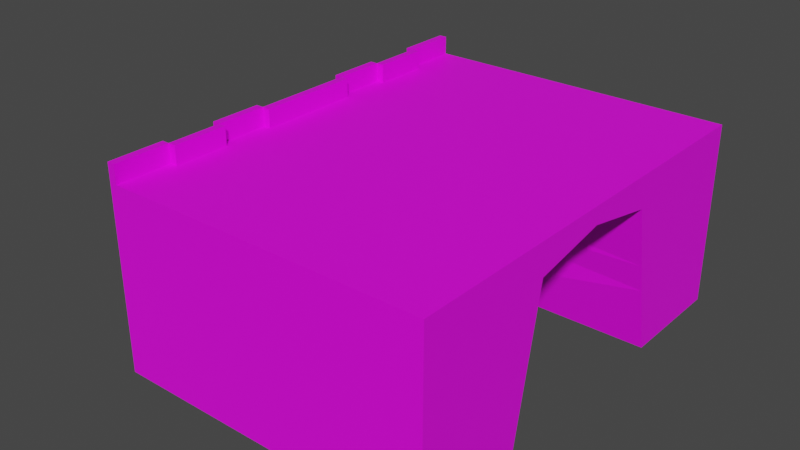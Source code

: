 # Source: tunnelmiddle.blend  (saved by Blender 2.80.47; exported with 4.5.12 LTS)
import bpy
from mathutils import Matrix  # noqa: F401  (used for matrix-valued properties, if any)

bpy.ops.wm.read_factory_settings(use_empty=True)
scene = bpy.context.scene
scene.name = 'Scene'

# ---- collections
col_collection = bpy.data.collections.new('Collection'); scene.collection.children.link(col_collection)

# ---- images (referenced by path relative to the original .blend; pixels are not part of the script)
import os
ASSET_DIR = os.environ.get("B2B_ASSET_DIR", "")  # directory of the original .blend (textures are referenced by path, not embedded)
HERE = os.path.dirname(os.path.abspath(__file__))  # packed textures are extracted next to this script under _unpacked/

def load_image(name, relpath, width, height, colorspace="sRGB"):
    """Load a texture the original file referenced (path relative to the .blend, or extracted next to this script)."""
    p = next((c for c in (os.path.join(HERE, relpath), os.path.join(ASSET_DIR, relpath)) if relpath and os.path.exists(c)), "")
    if p:
        img = bpy.data.images.load(p, check_existing=True)
        img.name = name
    else:  # same state as the original file: an image datablock whose file is absent (Cycles renders it pink)
        img = bpy.data.images.new(name, width, height)
        img.source = "FILE"
        img.filepath = "//" + (relpath or name)
    img.colorspace_settings.name = colorspace
    return img
img_tunnelmiddle = load_image('tunnelmiddle', 'tunnelmiddle.png', 1024, 1024, 'sRGB')

# ---- materials (node trees are filled in below, after node groups)
mat_material_001 = bpy.data.materials.new('Material.001')
mat_material_001.use_transparent_shadow = False
mat_material_001.roughness = 0.25

# ---- material node trees
mat_material_001.use_nodes = True; mat_material_001.node_tree.nodes.clear()
_N = mat_material_001.node_tree.nodes; _L = mat_material_001.node_tree.links
n0 = _N.new('ShaderNodeOutputMaterial'); n0.name = 'Material Output'; n0.location = (300, 300)
n1 = _N.new('ShaderNodeBsdfPrincipled'); n1.name = 'Principled BSDF'; n1.location = (10, 300)
n1.distribution = 'GGX'
n1.subsurface_method = 'BURLEY'
n1.inputs[3].default_value = 1.45
n2 = _N.new('ShaderNodeTexImage'); n2.name = 'Image Texture'; n2.location = (-280, 275)
n2.image = img_tunnelmiddle
_L.new(n1.outputs[0], n0.inputs[0])
_L.new(n2.outputs[0], n1.inputs[0])
n0.is_active_output = True

# ---- world
world_world = bpy.data.worlds.new('World'); scene.world = world_world
world_world.use_nodes = True; world_world.node_tree.nodes.clear()
_N = world_world.node_tree.nodes; _L = world_world.node_tree.links
n0 = _N.new('ShaderNodeOutputWorld'); n0.name = 'World Output'; n0.location = (300, 300)
n1 = _N.new('ShaderNodeBackground'); n1.name = 'Background'; n1.location = (10, 300)
n1.inputs[0].default_value = (0.05088, 0.05088, 0.05088, 1.0)
_L.new(n1.outputs[0], n0.inputs[0])
n0.is_active_output = True
world_world.color = (0.05088, 0.05088, 0.05088)
world_world.use_sun_shadow = False
world_world.sun_shadow_jitter_overblur = 0.0

# ---- meshes
me_cube_001 = bpy.data.meshes.new('Cube.001')
me_cube_001.from_pydata([(-1.0, 1.408, 1.0), (1.0, 1.408, 1.0), (-1.0, 1.408, -5.96e-08), (1.0, 1.408, -5.96e-08), (-1.0, 0.0, 1.0), (1.0, 0.0, 1.0), (-1.0, 0.679, 1.0), (-1.0, 0.6783, -5.96e-08), (1.0, 0.679, 1.0), (1.0, 0.6783, -5.96e-08), (-1.0, 1.408, 0.9059), (1.0, 1.408, 0.9059), (1.0, 0.0, 0.9059), (-1.0, 0.0, 0.9059), (1.0, 0.4854, 0.8277), (-1.0, 0.4823, 0.8451), (-0.9052, 1.408, 1.0), (-0.9052, 1.408, -5.96e-08), (-0.9052, 0.0, 0.9059), (-0.9052, 0.0, 1.0), (-0.9052, 0.6783, 0.9059), (-0.9052, 0.679, 1.0), (-0.9052, 0.6783, -5.96e-08), (-0.9052, 1.408, 0.9059), (-1.0, 1.043, 1.0), (-1.0, 0.3395, 1.0), (-0.9526, 1.408, 1.0), (-0.9526, 0.0, 1.0), (-0.9526, 0.679, 1.0), (-0.9052, 1.043, 1.0), (-0.9052, 0.3395, 1.0), (-0.9526, 1.043, 1.0), (-0.9526, 0.3395, 1.0), (-1.0, 1.043, 1.1), (-1.0, 1.408, 1.1), (-1.0, 0.3395, 1.1), (-1.0, 0.679, 1.1), (-0.9526, 0.0, 1.1), (-0.9052, 0.0, 1.1), (-0.9526, 0.679, 1.1), (-0.9052, 0.679, 1.1), (-0.9052, 1.043, 1.1), (-0.9052, 0.3395, 1.1), (-0.9526, 1.408, 1.1), (-0.9526, 1.043, 1.1), (-0.9526, 0.3395, 1.1), (-1.0, 1.408, 0.5493), (1.0, 1.408, 0.5493), (1.0, 0.5614, 0.5018), (-1.0, 0.5595, 0.5124), (-0.9052, 1.408, 0.5493), (-0.9052, 0.6783, 0.5493), (-1.0, 1.408, 0.3904), (1.0, 1.408, 0.3904), (1.0, 0.5952, 0.3567), (-1.0, 0.5939, 0.3642), (-0.9052, 1.408, 0.3904), (-0.9052, 0.6783, 0.3904), (-1.468, 0.5595, 0.5124), (-1.468, 1.408, 0.5493), (-1.468, 1.408, 0.3904), (-1.468, 0.5939, 0.3642), (-1.468, 0.5595, 0.5124), (-1.468, 1.408, 0.5493), (-1.468, 1.408, 0.3904), (-1.468, 0.5939, 0.3642)], [(61, 65), (64, 60), (63, 59), (58, 62)], [(15, 6, 24, 0, 10), (23, 16, 1, 11), (22, 7, 2, 17), (32, 25, 4, 27), (14, 8, 5, 12), (11, 1, 8, 14), (31, 24, 6, 28), (18, 20, 14, 12), (13, 4, 25, 6, 15), (47, 11, 14, 48), (57, 55, 7, 22), (50, 23, 11, 47), (49, 15, 10, 46), (46, 10, 23, 50), (54, 57, 22, 9), (13, 15, 20, 18), (1, 16, 29, 21, 8), (8, 21, 30, 19, 5), (9, 22, 17, 3), (10, 0, 26, 16, 23), (6, 25, 35, 36), (16, 26, 31, 29), (32, 27, 37, 45), (21, 29, 41, 40), (21, 28, 32, 30), (24, 31, 44, 33), (41, 44, 39, 40), (43, 34, 33, 44), (42, 45, 37, 38), (39, 36, 35, 45), (28, 6, 36, 39), (19, 30, 42, 38), (32, 28, 39, 45), (28, 21, 40, 39), (30, 32, 45, 42), (25, 32, 45, 35), (31, 28, 39, 44), (31, 26, 43, 44), (0, 24, 33, 34), (29, 31, 44, 41), (26, 0, 34, 43), (12, 14, 15, 13), (14, 20, 15), (14, 20, 51, 48), (52, 46, 50, 56), (56, 50, 47, 53), (20, 15, 49, 51), (53, 47, 48, 54), (3, 53, 54, 9), (17, 56, 53, 3), (7, 55, 52, 2), (2, 52, 56, 17), (48, 51, 57, 54), (51, 49, 55, 57), (46, 52, 55, 49)])
_uv = me_cube_001.uv_layers.new(name='UVMap')
_uv.uv.foreach_set('vector', [0.06443, 0.7208, 0.02944, 0.673, 0.02944, 0.5845, 0.02944, 0.496, 0.05069, 0.496, 0.3823, 0.4699, 0.361, 0.4699, 0.361, 0.007285, 0.3823, 0.007285, 0.3384, 0.5305, 0.3384, 0.5075, 0.5031, 0.508, 0.5031, 0.5309, 0.3051, 0.7371, 0.3159, 0.7371, 0.3159, 0.8195, 0.3051, 0.8195, 0.6395, 0.6255, 0.6005, 0.6724, 0.6005, 0.5078, 0.6218, 0.5078, 0.6218, 0.8492, 0.6005, 0.8492, 0.6005, 0.6724, 0.6395, 0.6255, 0.3159, 0.7225, 0.3051, 0.7225, 0.3051, 0.634, 0.3159, 0.634, 0.9932, 0.9688, 0.84, 0.9684, 0.8831, 0.509, 0.9932, 0.5078, 0.05069, 0.8379, 0.02944, 0.8379, 0.02944, 0.7555, 0.02944, 0.673, 0.06443, 0.7208, 0.7024, 0.8492, 0.6218, 0.8492, 0.6395, 0.6255, 0.7131, 0.6439, 0.7168, 0.03107, 0.7215, 0.007285, 0.8048, 0.007838, 0.8048, 0.03085, 0.4629, 0.4699, 0.3823, 0.4699, 0.3823, 0.007285, 0.4629, 0.007285, 0.1396, 0.7021, 0.06443, 0.7208, 0.05069, 0.496, 0.1313, 0.496, 0.4629, 0.493, 0.3823, 0.493, 0.3823, 0.4699, 0.4629, 0.4699, 0.7232, 0.4926, 0.7168, 0.03107, 0.8048, 0.03085, 0.8048, 0.4932, 0.9932, 0.9918, 0.8839, 0.9927, 0.84, 0.9684, 0.9932, 0.9688, 0.3248, 0.007285, 0.3248, 0.4699, 0.2425, 0.4699, 0.1602, 0.4699, 0.1602, 0.007288, 0.1602, 0.007288, 0.1602, 0.4699, 0.08347, 0.4699, 0.006778, 0.4699, 0.006778, 0.00729, 0.3384, 0.9916, 0.3384, 0.5305, 0.5031, 0.5309, 0.5031, 0.992, 0.3823, 0.493, 0.361, 0.493, 0.361, 0.4815, 0.361, 0.4699, 0.3823, 0.4699, 0.02944, 0.673, 0.02944, 0.7555, 0.006778, 0.7555, 0.006778, 0.673, 0.3248, 0.4699, 0.3248, 0.4815, 0.2425, 0.4815, 0.2425, 0.4699, 0.5394, 0.6106, 0.5394, 0.6931, 0.5167, 0.6931, 0.5167, 0.6106, 0.5529, 0.5959, 0.5529, 0.5075, 0.5756, 0.5075, 0.5756, 0.5959, 0.1602, 0.4699, 0.1602, 0.4815, 0.08347, 0.4815, 0.08347, 0.4699, 0.07956, 0.8525, 0.09027, 0.8525, 0.09027, 0.8768, 0.07956, 0.8768, 0.5529, 0.7135, 0.5636, 0.7135, 0.5636, 0.802, 0.5529, 0.802, 0.2796, 0.8194, 0.2689, 0.8194, 0.2689, 0.7309, 0.2796, 0.7309, 0.5274, 0.887, 0.5167, 0.887, 0.5167, 0.8045, 0.5274, 0.8045, 0.5636, 0.899, 0.5529, 0.899, 0.5529, 0.8165, 0.5636, 0.8165, 0.3159, 0.8584, 0.3051, 0.8584, 0.3051, 0.8341, 0.3159, 0.8341, 0.5394, 0.7076, 0.5394, 0.79, 0.5167, 0.79, 0.5167, 0.7076, 0.2689, 0.7163, 0.2689, 0.634, 0.2916, 0.634, 0.2916, 0.7163, 0.04175, 0.8768, 0.03105, 0.8768, 0.03105, 0.8525, 0.04175, 0.8525, 0.01749, 0.8768, 0.006778, 0.8768, 0.006778, 0.8525, 0.01749, 0.8525, 0.0553, 0.8525, 0.06601, 0.8525, 0.06601, 0.8768, 0.0553, 0.8768, 0.5394, 0.5075, 0.5394, 0.596, 0.5167, 0.596, 0.5167, 0.5075, 0.5529, 0.6989, 0.5529, 0.6105, 0.5756, 0.6105, 0.5756, 0.6989, 0.02944, 0.496, 0.02944, 0.5845, 0.006778, 0.5845, 0.006778, 0.496, 0.2796, 0.8583, 0.2689, 0.8583, 0.2689, 0.834, 0.2796, 0.834, 0.361, 0.4815, 0.361, 0.493, 0.3384, 0.493, 0.3384, 0.4815, 0.8184, 0.00729, 0.9279, 0.007285, 0.9272, 0.493, 0.8184, 0.493, 0.9279, 0.007285, 0.9716, 0.47, 0.9272, 0.493, 0.6154, 0.4919, 0.6005, 0.03136, 0.681, 0.03116, 0.69, 0.4924, 0.4988, 0.493, 0.4629, 0.493, 0.4629, 0.4699, 0.4988, 0.4699, 0.4988, 0.4699, 0.4629, 0.4699, 0.4629, 0.007285, 0.4988, 0.007285, 0.2689, 0.496, 0.3162, 0.4995, 0.3162, 0.5825, 0.2871, 0.5804, 0.7383, 0.8493, 0.7024, 0.8492, 0.7131, 0.6439, 0.7459, 0.6522, 0.8265, 0.8493, 0.7383, 0.8493, 0.7459, 0.6522, 0.8265, 0.6723, 0.587, 0.4699, 0.4988, 0.4699, 0.4988, 0.007285, 0.587, 0.007285, 0.2554, 0.6732, 0.1731, 0.6937, 0.1672, 0.496, 0.2554, 0.496, 0.587, 0.493, 0.4988, 0.493, 0.4988, 0.4699, 0.587, 0.4699, 0.69, 0.4924, 0.681, 0.03116, 0.7168, 0.03107, 0.7232, 0.4926, 0.2871, 0.5804, 0.3162, 0.5825, 0.3162, 0.6194, 0.2952, 0.618, 0.1313, 0.496, 0.1672, 0.496, 0.1731, 0.6937, 0.1396, 0.7021])
me_cube_001.materials.append(mat_material_001)
me_cube_001.use_remesh_preserve_volume = False
me_cube_001.use_remesh_preserve_attributes = False
me_cube_001.use_mirror_vertex_groups = False
me_cube_001.update()

# ---- objects
ob_cube = bpy.data.objects.new('Cube', me_cube_001)

# ---- transforms, parenting, visibility, modifiers, constraints
ob_cube.location = (0.0, 0.0, 0.0)
ob_cube.scale = (3.91, 3.7, 4.434)
ob_cube.lineart.crease_threshold = 0.0
_m = ob_cube.modifiers.new('Mirror', 'MIRROR')
_m.use_axis = (False, True, False)
_m.use_clip = True

# ---- collection membership
col_collection.objects.link(ob_cube)

# ---- scene / render settings (as saved in the file)
scene.frame_start = 1; scene.frame_end = 250; scene.frame_set(1)
scene.render.engine = 'BLENDER_EEVEE_NEXT'
scene.cycles.use_denoising = False
scene.cycles.samples = 128
scene.cycles.sampling_pattern = 'TABULATED_SOBOL'
scene.cycles.use_adaptive_sampling = False
scene.cycles.use_light_tree = False
scene.view_settings.view_transform = 'Filmic'
bpy.context.view_layer.update()

# ---- added for rendering (the .blend has no active camera and no usable light): camera, sun
cam_auto = bpy.data.cameras.new('AutoCamera')
cam_auto.lens = 50.0
cam_auto.sensor_width = 36.0
cam_auto.clip_end = 1000.0
ob_auto_camera = bpy.data.objects.new('AutoCamera', cam_auto)
scene.collection.objects.link(ob_auto_camera)
ob_auto_camera.location = (12.9771, -16.67, 13.5525)
ob_auto_camera.rotation_euler = (1.09748, -7.21219e-08, 0.694738)
scene.camera = ob_auto_camera
light_auto_sun = bpy.data.lights.new('AutoSun', 'SUN')
light_auto_sun.energy = 3.0
light_auto_sun.angle = 0.0523599
ob_auto_sun = bpy.data.objects.new('AutoSun', light_auto_sun)
scene.collection.objects.link(ob_auto_sun)
ob_auto_sun.rotation_euler = (0.872665, 0.174533, 0.523599)
bpy.context.view_layer.update()
